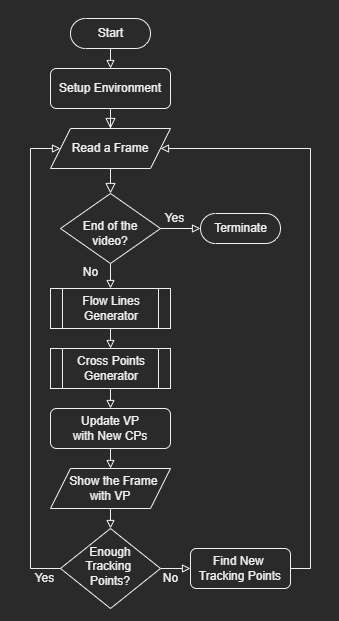

The diagram above was exported from draw.io. Its source (the exported page's mxGraphModel, read from the mxfile embedded in the PNG):
<mxGraphModel dx="1055" dy="940" grid="1" gridSize="10" guides="1" tooltips="1" connect="1" arrows="1" fold="1" page="1" pageScale="1" pageWidth="827" pageHeight="1169" math="0" shadow="0">
  <root>
    <mxCell id="WIyWlLk6GJQsqaUBKTNV-0" />
    <mxCell id="WIyWlLk6GJQsqaUBKTNV-1" parent="WIyWlLk6GJQsqaUBKTNV-0" />
    <mxCell id="CMZFGZPKji9wJvVMcKqt-56" value="" style="rounded=0;whiteSpace=wrap;html=1;fillColor=none;" vertex="1" parent="WIyWlLk6GJQsqaUBKTNV-1">
      <mxGeometry x="50" y="140" width="750" height="660" as="geometry" />
    </mxCell>
    <mxCell id="CMZFGZPKji9wJvVMcKqt-43" value="&lt;br style=&quot;&quot;&gt;&lt;br style=&quot;&quot;&gt;&lt;br style=&quot;&quot;&gt;&lt;br style=&quot;&quot;&gt;&lt;br style=&quot;&quot;&gt;&lt;br style=&quot;&quot;&gt;&lt;br style=&quot;&quot;&gt;&lt;br style=&quot;&quot;&gt;&lt;span style=&quot;&quot;&gt;Cross Points Generator&amp;nbsp; &amp;nbsp;&lt;/span&gt;" style="shape=process;whiteSpace=wrap;html=1;backgroundOutline=1;fillColor=none;size=0.03125;align=right;" vertex="1" parent="WIyWlLk6GJQsqaUBKTNV-1">
      <mxGeometry x="430" y="470" width="320" height="190" as="geometry" />
    </mxCell>
    <mxCell id="CMZFGZPKji9wJvVMcKqt-60" style="edgeStyle=orthogonalEdgeStyle;rounded=0;orthogonalLoop=1;jettySize=auto;html=1;exitX=0.25;exitY=0;exitDx=0;exitDy=0;entryX=0.5;entryY=0;entryDx=0;entryDy=0;endArrow=block;endFill=0;" edge="1" parent="WIyWlLk6GJQsqaUBKTNV-1" source="CMZFGZPKji9wJvVMcKqt-16" target="WIyWlLk6GJQsqaUBKTNV-6">
      <mxGeometry relative="1" as="geometry" />
    </mxCell>
    <mxCell id="CMZFGZPKji9wJvVMcKqt-16" value="&lt;span style=&quot;text-align: center;&quot;&gt;&lt;br&gt;&lt;br&gt;&lt;br&gt;&lt;br&gt;&lt;br&gt;&lt;br&gt;&lt;br&gt;Flow Lines&amp;nbsp;&lt;/span&gt;&lt;span style=&quot;text-align: center;&quot;&gt;Generator&amp;nbsp; &amp;nbsp;&lt;/span&gt;&lt;span style=&quot;text-align: center;&quot;&gt;&lt;br&gt;&amp;nbsp; &amp;nbsp;&amp;nbsp;&lt;/span&gt;" style="shape=process;whiteSpace=wrap;html=1;backgroundOutline=1;fillColor=none;size=0.03125;align=right;" vertex="1" parent="WIyWlLk6GJQsqaUBKTNV-1">
      <mxGeometry x="430" y="220" width="320" height="180" as="geometry" />
    </mxCell>
    <mxCell id="WIyWlLk6GJQsqaUBKTNV-5" value="No" style="edgeStyle=orthogonalEdgeStyle;rounded=0;html=1;jettySize=auto;orthogonalLoop=1;fontSize=11;endArrow=block;endFill=0;endSize=8;strokeWidth=1;shadow=0;labelBackgroundColor=none;" parent="WIyWlLk6GJQsqaUBKTNV-1" source="WIyWlLk6GJQsqaUBKTNV-6" target="WIyWlLk6GJQsqaUBKTNV-7" edge="1">
      <mxGeometry y="10" relative="1" as="geometry">
        <mxPoint as="offset" />
      </mxGeometry>
    </mxCell>
    <mxCell id="galZ8wHQUQIxZSvT0ZPo-1" value="Yes" style="edgeStyle=orthogonalEdgeStyle;rounded=0;orthogonalLoop=1;jettySize=auto;html=1;endArrow=block;endFill=0;" parent="WIyWlLk6GJQsqaUBKTNV-1" source="WIyWlLk6GJQsqaUBKTNV-6" target="galZ8wHQUQIxZSvT0ZPo-0" edge="1">
      <mxGeometry y="20" relative="1" as="geometry">
        <mxPoint as="offset" />
      </mxGeometry>
    </mxCell>
    <mxCell id="WIyWlLk6GJQsqaUBKTNV-6" value="Valid Lines?" style="rhombus;whiteSpace=wrap;html=1;shadow=0;fontFamily=Helvetica;fontSize=12;align=center;strokeWidth=1;spacing=6;spacingTop=-4;" parent="WIyWlLk6GJQsqaUBKTNV-1" vertex="1">
      <mxGeometry x="470" y="245" width="100" height="70" as="geometry" />
    </mxCell>
    <mxCell id="WIyWlLk6GJQsqaUBKTNV-7" value="Remove the Line" style="rounded=1;whiteSpace=wrap;html=1;fontSize=12;glass=0;strokeWidth=1;shadow=0;" parent="WIyWlLk6GJQsqaUBKTNV-1" vertex="1">
      <mxGeometry x="602.5" y="260" width="120" height="40" as="geometry" />
    </mxCell>
    <mxCell id="CMZFGZPKji9wJvVMcKqt-30" style="edgeStyle=orthogonalEdgeStyle;rounded=0;orthogonalLoop=1;jettySize=auto;html=1;exitX=0.5;exitY=1;exitDx=0;exitDy=0;entryX=0.5;entryY=0;entryDx=0;entryDy=0;endArrow=block;endFill=0;" edge="1" parent="WIyWlLk6GJQsqaUBKTNV-1" source="WIyWlLk6GJQsqaUBKTNV-11" target="CMZFGZPKji9wJvVMcKqt-58">
      <mxGeometry relative="1" as="geometry">
        <mxPoint x="180" y="620" as="targetPoint" />
      </mxGeometry>
    </mxCell>
    <mxCell id="WIyWlLk6GJQsqaUBKTNV-11" value="Update VP&lt;br&gt;with New CPs" style="rounded=1;whiteSpace=wrap;html=1;fontSize=12;glass=0;strokeWidth=1;shadow=0;" parent="WIyWlLk6GJQsqaUBKTNV-1" vertex="1">
      <mxGeometry x="120" y="560" width="120" height="40" as="geometry" />
    </mxCell>
    <mxCell id="Z7fIiOrbzVDYhGaddRAj-2" value="" style="edgeStyle=orthogonalEdgeStyle;rounded=0;orthogonalLoop=1;jettySize=auto;html=1;endArrow=block;endFill=0;endSize=8;entryX=0.5;entryY=0;entryDx=0;entryDy=0;exitX=0.5;exitY=1;exitDx=0;exitDy=0;" parent="WIyWlLk6GJQsqaUBKTNV-1" source="CMZFGZPKji9wJvVMcKqt-57" target="CMZFGZPKji9wJvVMcKqt-52" edge="1">
      <mxGeometry relative="1" as="geometry">
        <mxPoint x="180" y="250" as="sourcePoint" />
      </mxGeometry>
    </mxCell>
    <mxCell id="Z7fIiOrbzVDYhGaddRAj-5" value="" style="edgeStyle=orthogonalEdgeStyle;rounded=0;orthogonalLoop=1;jettySize=auto;html=1;endArrow=block;endFill=0;endSize=8;entryX=0.5;entryY=0;entryDx=0;entryDy=0;" parent="WIyWlLk6GJQsqaUBKTNV-1" source="Z7fIiOrbzVDYhGaddRAj-3" target="CMZFGZPKji9wJvVMcKqt-57" edge="1">
      <mxGeometry relative="1" as="geometry">
        <mxPoint x="180" y="210" as="targetPoint" />
      </mxGeometry>
    </mxCell>
    <mxCell id="Z7fIiOrbzVDYhGaddRAj-3" value="Setup Environment" style="whiteSpace=wrap;html=1;rounded=1;glass=0;strokeWidth=1;shadow=0;" parent="WIyWlLk6GJQsqaUBKTNV-1" vertex="1">
      <mxGeometry x="120" y="220" width="120" height="40" as="geometry" />
    </mxCell>
    <mxCell id="CMZFGZPKji9wJvVMcKqt-59" style="edgeStyle=orthogonalEdgeStyle;rounded=0;orthogonalLoop=1;jettySize=auto;html=1;exitX=0.5;exitY=1;exitDx=0;exitDy=0;entryX=0.283;entryY=1.006;entryDx=0;entryDy=0;endArrow=block;endFill=0;entryPerimeter=0;" edge="1" parent="WIyWlLk6GJQsqaUBKTNV-1" source="galZ8wHQUQIxZSvT0ZPo-0" target="CMZFGZPKji9wJvVMcKqt-16">
      <mxGeometry relative="1" as="geometry">
        <Array as="points">
          <mxPoint x="521" y="377" />
        </Array>
      </mxGeometry>
    </mxCell>
    <mxCell id="galZ8wHQUQIxZSvT0ZPo-0" value="Store" style="rounded=1;whiteSpace=wrap;html=1;shadow=0;strokeWidth=1;spacing=6;spacingTop=-4;" parent="WIyWlLk6GJQsqaUBKTNV-1" vertex="1">
      <mxGeometry x="465" y="340" width="110" height="36.67" as="geometry" />
    </mxCell>
    <mxCell id="galZ8wHQUQIxZSvT0ZPo-3" style="edgeStyle=orthogonalEdgeStyle;rounded=0;orthogonalLoop=1;jettySize=auto;html=1;exitX=0.5;exitY=1;exitDx=0;exitDy=0;endArrow=block;endFill=0;" parent="WIyWlLk6GJQsqaUBKTNV-1" source="WIyWlLk6GJQsqaUBKTNV-11" target="WIyWlLk6GJQsqaUBKTNV-11" edge="1">
      <mxGeometry relative="1" as="geometry" />
    </mxCell>
    <mxCell id="CMZFGZPKji9wJvVMcKqt-31" style="edgeStyle=orthogonalEdgeStyle;rounded=0;orthogonalLoop=1;jettySize=auto;html=1;entryX=0.5;entryY=0;entryDx=0;entryDy=0;endArrow=block;endFill=0;exitX=0.5;exitY=1;exitDx=0;exitDy=0;" edge="1" parent="WIyWlLk6GJQsqaUBKTNV-1" source="CMZFGZPKji9wJvVMcKqt-58" target="CMZFGZPKji9wJvVMcKqt-46">
      <mxGeometry relative="1" as="geometry">
        <mxPoint x="180" y="660" as="sourcePoint" />
      </mxGeometry>
    </mxCell>
    <mxCell id="CMZFGZPKji9wJvVMcKqt-33" value="Yes" style="edgeStyle=orthogonalEdgeStyle;rounded=0;orthogonalLoop=1;jettySize=auto;html=1;endArrow=block;endFill=0;entryX=0;entryY=0.5;entryDx=0;entryDy=0;entryPerimeter=0;exitX=1;exitY=0.5;exitDx=0;exitDy=0;" edge="1" parent="WIyWlLk6GJQsqaUBKTNV-1" source="CMZFGZPKji9wJvVMcKqt-52" target="CMZFGZPKji9wJvVMcKqt-51">
      <mxGeometry x="-0.3333" y="10" relative="1" as="geometry">
        <mxPoint x="319.9999999999999" y="920" as="sourcePoint" />
        <mxPoint x="320" y="950" as="targetPoint" />
        <mxPoint as="offset" />
      </mxGeometry>
    </mxCell>
    <mxCell id="CMZFGZPKji9wJvVMcKqt-45" value="Yes" style="edgeStyle=orthogonalEdgeStyle;rounded=0;orthogonalLoop=1;jettySize=auto;html=1;exitX=0;exitY=0.5;exitDx=0;exitDy=0;entryX=0;entryY=0.5;entryDx=0;entryDy=0;endArrow=block;endFill=0;" edge="1" parent="WIyWlLk6GJQsqaUBKTNV-1" source="CMZFGZPKji9wJvVMcKqt-46" target="CMZFGZPKji9wJvVMcKqt-57">
      <mxGeometry x="-0.9344" y="10" relative="1" as="geometry">
        <mxPoint x="130" y="915" as="sourcePoint" />
        <mxPoint x="120" y="230" as="targetPoint" />
        <Array as="points">
          <mxPoint x="100" y="720" />
          <mxPoint x="100" y="300" />
        </Array>
        <mxPoint as="offset" />
      </mxGeometry>
    </mxCell>
    <mxCell id="CMZFGZPKji9wJvVMcKqt-18" value="Flow Lines Generator" style="shape=process;whiteSpace=wrap;html=1;backgroundOutline=1;fillColor=none;" vertex="1" parent="WIyWlLk6GJQsqaUBKTNV-1">
      <mxGeometry x="120" y="440" width="120" height="40" as="geometry" />
    </mxCell>
    <mxCell id="CMZFGZPKji9wJvVMcKqt-36" style="edgeStyle=orthogonalEdgeStyle;rounded=0;orthogonalLoop=1;jettySize=auto;html=1;exitX=0.5;exitY=1;exitDx=0;exitDy=0;entryX=0.5;entryY=0;entryDx=0;entryDy=0;endArrow=block;endFill=0;" edge="1" parent="WIyWlLk6GJQsqaUBKTNV-1" source="CMZFGZPKji9wJvVMcKqt-20" target="WIyWlLk6GJQsqaUBKTNV-11">
      <mxGeometry relative="1" as="geometry" />
    </mxCell>
    <mxCell id="CMZFGZPKji9wJvVMcKqt-20" value="Cross Points Generator" style="shape=process;whiteSpace=wrap;html=1;backgroundOutline=1;fillColor=none;" vertex="1" parent="WIyWlLk6GJQsqaUBKTNV-1">
      <mxGeometry x="120" y="500" width="120" height="40" as="geometry" />
    </mxCell>
    <mxCell id="CMZFGZPKji9wJvVMcKqt-29" style="edgeStyle=orthogonalEdgeStyle;rounded=0;orthogonalLoop=1;jettySize=auto;html=1;exitX=0.5;exitY=1;exitDx=0;exitDy=0;entryX=0.5;entryY=0;entryDx=0;entryDy=0;endArrow=block;endFill=0;" edge="1" parent="WIyWlLk6GJQsqaUBKTNV-1" source="CMZFGZPKji9wJvVMcKqt-18" target="CMZFGZPKji9wJvVMcKqt-20">
      <mxGeometry relative="1" as="geometry">
        <mxPoint x="180" y="500" as="sourcePoint" />
      </mxGeometry>
    </mxCell>
    <mxCell id="CMZFGZPKji9wJvVMcKqt-35" style="edgeStyle=orthogonalEdgeStyle;rounded=0;orthogonalLoop=1;jettySize=auto;html=1;exitX=0.5;exitY=0.5;exitDx=0;exitDy=14.999999999999998;exitPerimeter=0;entryX=0.5;entryY=0;entryDx=0;entryDy=0;endArrow=block;endFill=0;" edge="1" parent="WIyWlLk6GJQsqaUBKTNV-1" source="CMZFGZPKji9wJvVMcKqt-34" target="Z7fIiOrbzVDYhGaddRAj-3">
      <mxGeometry relative="1" as="geometry" />
    </mxCell>
    <mxCell id="CMZFGZPKji9wJvVMcKqt-34" value="Start" style="html=1;dashed=0;whitespace=wrap;shape=mxgraph.dfd.start;fillColor=none;" vertex="1" parent="WIyWlLk6GJQsqaUBKTNV-1">
      <mxGeometry x="140" y="170" width="80" height="30" as="geometry" />
    </mxCell>
    <mxCell id="CMZFGZPKji9wJvVMcKqt-37" value="Yes" style="rounded=0;html=1;jettySize=auto;orthogonalLoop=1;fontSize=11;endArrow=block;endFill=0;endSize=8;strokeWidth=1;shadow=0;labelBackgroundColor=none;edgeStyle=orthogonalEdgeStyle;entryX=0.5;entryY=0;entryDx=0;entryDy=0;" edge="1" parent="WIyWlLk6GJQsqaUBKTNV-1" source="CMZFGZPKji9wJvVMcKqt-39" target="CMZFGZPKji9wJvVMcKqt-42">
      <mxGeometry y="20" relative="1" as="geometry">
        <mxPoint as="offset" />
        <mxPoint x="520" y="610" as="targetPoint" />
      </mxGeometry>
    </mxCell>
    <mxCell id="CMZFGZPKji9wJvVMcKqt-38" value="No" style="edgeStyle=orthogonalEdgeStyle;rounded=0;html=1;jettySize=auto;orthogonalLoop=1;fontSize=11;endArrow=block;endFill=0;endSize=8;strokeWidth=1;shadow=0;labelBackgroundColor=none;entryX=0;entryY=0.5;entryDx=0;entryDy=0;" edge="1" parent="WIyWlLk6GJQsqaUBKTNV-1" source="CMZFGZPKji9wJvVMcKqt-39" target="CMZFGZPKji9wJvVMcKqt-40">
      <mxGeometry y="10" relative="1" as="geometry">
        <mxPoint as="offset" />
        <mxPoint x="620" y="580" as="targetPoint" />
      </mxGeometry>
    </mxCell>
    <mxCell id="CMZFGZPKji9wJvVMcKqt-39" value="&lt;br&gt;Valid Cross Point?" style="rhombus;whiteSpace=wrap;html=1;shadow=0;fontFamily=Helvetica;fontSize=12;align=center;strokeWidth=1;spacing=6;spacingTop=-4;" vertex="1" parent="WIyWlLk6GJQsqaUBKTNV-1">
      <mxGeometry x="470" y="500" width="100" height="70" as="geometry" />
    </mxCell>
    <mxCell id="CMZFGZPKji9wJvVMcKqt-40" value="Remove the &lt;br&gt;Cross Point" style="rounded=1;whiteSpace=wrap;html=1;fontSize=12;glass=0;strokeWidth=1;shadow=0;" vertex="1" parent="WIyWlLk6GJQsqaUBKTNV-1">
      <mxGeometry x="610" y="515" width="120" height="40" as="geometry" />
    </mxCell>
    <mxCell id="CMZFGZPKji9wJvVMcKqt-41" style="edgeStyle=orthogonalEdgeStyle;rounded=0;orthogonalLoop=1;jettySize=auto;html=1;exitX=0.5;exitY=1;exitDx=0;exitDy=0;endArrow=block;endFill=0;" edge="1" parent="WIyWlLk6GJQsqaUBKTNV-1" target="CMZFGZPKji9wJvVMcKqt-39">
      <mxGeometry relative="1" as="geometry">
        <mxPoint x="520" y="470" as="sourcePoint" />
      </mxGeometry>
    </mxCell>
    <mxCell id="CMZFGZPKji9wJvVMcKqt-44" style="edgeStyle=orthogonalEdgeStyle;rounded=0;orthogonalLoop=1;jettySize=auto;html=1;exitX=0.5;exitY=1;exitDx=0;exitDy=0;entryX=0.283;entryY=0.999;entryDx=0;entryDy=0;entryPerimeter=0;endArrow=block;endFill=0;" edge="1" parent="WIyWlLk6GJQsqaUBKTNV-1" source="CMZFGZPKji9wJvVMcKqt-42" target="CMZFGZPKji9wJvVMcKqt-43">
      <mxGeometry relative="1" as="geometry" />
    </mxCell>
    <mxCell id="CMZFGZPKji9wJvVMcKqt-42" value="Store" style="rounded=1;whiteSpace=wrap;html=1;shadow=0;strokeWidth=1;spacing=6;spacingTop=-4;" vertex="1" parent="WIyWlLk6GJQsqaUBKTNV-1">
      <mxGeometry x="465" y="603.33" width="110" height="36.67" as="geometry" />
    </mxCell>
    <mxCell id="CMZFGZPKji9wJvVMcKqt-47" value="No" style="edgeStyle=orthogonalEdgeStyle;rounded=0;orthogonalLoop=1;jettySize=auto;html=1;exitX=1;exitY=0.5;exitDx=0;exitDy=0;entryX=0;entryY=0.5;entryDx=0;entryDy=0;endArrow=block;endFill=0;" edge="1" parent="WIyWlLk6GJQsqaUBKTNV-1" source="CMZFGZPKji9wJvVMcKqt-46" target="CMZFGZPKji9wJvVMcKqt-48">
      <mxGeometry x="-0.3333" y="-10" relative="1" as="geometry">
        <mxPoint x="180" y="790" as="targetPoint" />
        <mxPoint as="offset" />
      </mxGeometry>
    </mxCell>
    <mxCell id="CMZFGZPKji9wJvVMcKqt-46" value="Enough&lt;br&gt;Tracking &lt;br&gt;Points?" style="rhombus;whiteSpace=wrap;html=1;shadow=0;fontFamily=Helvetica;fontSize=12;align=center;strokeWidth=1;spacing=6;spacingTop=-4;" vertex="1" parent="WIyWlLk6GJQsqaUBKTNV-1">
      <mxGeometry x="130" y="680" width="100" height="80" as="geometry" />
    </mxCell>
    <mxCell id="CMZFGZPKji9wJvVMcKqt-54" style="edgeStyle=orthogonalEdgeStyle;rounded=0;orthogonalLoop=1;jettySize=auto;html=1;exitX=1;exitY=0.5;exitDx=0;exitDy=0;endArrow=block;endFill=0;entryX=1;entryY=0.5;entryDx=0;entryDy=0;" edge="1" parent="WIyWlLk6GJQsqaUBKTNV-1" source="CMZFGZPKji9wJvVMcKqt-48" target="CMZFGZPKji9wJvVMcKqt-57">
      <mxGeometry relative="1" as="geometry">
        <mxPoint x="80" y="740" as="targetPoint" />
        <Array as="points">
          <mxPoint x="380" y="720" />
          <mxPoint x="380" y="300" />
        </Array>
      </mxGeometry>
    </mxCell>
    <mxCell id="CMZFGZPKji9wJvVMcKqt-48" value="Find New &lt;br&gt;Tracking Points" style="rounded=1;whiteSpace=wrap;html=1;fillColor=none;" vertex="1" parent="WIyWlLk6GJQsqaUBKTNV-1">
      <mxGeometry x="260" y="700" width="100" height="40" as="geometry" />
    </mxCell>
    <mxCell id="CMZFGZPKji9wJvVMcKqt-51" value="Terminate" style="html=1;dashed=0;whitespace=wrap;shape=mxgraph.dfd.start;fillColor=none;" vertex="1" parent="WIyWlLk6GJQsqaUBKTNV-1">
      <mxGeometry x="270" y="365" width="80" height="30" as="geometry" />
    </mxCell>
    <mxCell id="CMZFGZPKji9wJvVMcKqt-55" value="No" style="edgeStyle=orthogonalEdgeStyle;rounded=0;orthogonalLoop=1;jettySize=auto;html=1;exitX=0.5;exitY=1;exitDx=0;exitDy=0;entryX=0.5;entryY=0;entryDx=0;entryDy=0;endArrow=block;endFill=0;" edge="1" parent="WIyWlLk6GJQsqaUBKTNV-1" source="CMZFGZPKji9wJvVMcKqt-52" target="CMZFGZPKji9wJvVMcKqt-18">
      <mxGeometry x="-0.3333" y="-20" relative="1" as="geometry">
        <mxPoint x="180" y="360" as="sourcePoint" />
        <mxPoint x="180" y="380" as="targetPoint" />
        <mxPoint as="offset" />
      </mxGeometry>
    </mxCell>
    <mxCell id="CMZFGZPKji9wJvVMcKqt-52" value="&lt;br&gt;End of the video?" style="rhombus;whiteSpace=wrap;html=1;shadow=0;fontFamily=Helvetica;fontSize=12;align=center;strokeWidth=1;spacing=6;spacingTop=-4;" vertex="1" parent="WIyWlLk6GJQsqaUBKTNV-1">
      <mxGeometry x="130" y="345" width="100" height="70" as="geometry" />
    </mxCell>
    <mxCell id="CMZFGZPKji9wJvVMcKqt-57" value="Read a Frame" style="shape=parallelogram;perimeter=parallelogramPerimeter;whiteSpace=wrap;html=1;fixedSize=1;fillColor=none;" vertex="1" parent="WIyWlLk6GJQsqaUBKTNV-1">
      <mxGeometry x="120" y="280" width="120" height="40" as="geometry" />
    </mxCell>
    <mxCell id="CMZFGZPKji9wJvVMcKqt-58" value="&amp;nbsp; Show the Frame&lt;br&gt;with VP" style="shape=parallelogram;perimeter=parallelogramPerimeter;whiteSpace=wrap;html=1;fixedSize=1;fillColor=none;" vertex="1" parent="WIyWlLk6GJQsqaUBKTNV-1">
      <mxGeometry x="120" y="620" width="120" height="40" as="geometry" />
    </mxCell>
  </root>
</mxGraphModel>